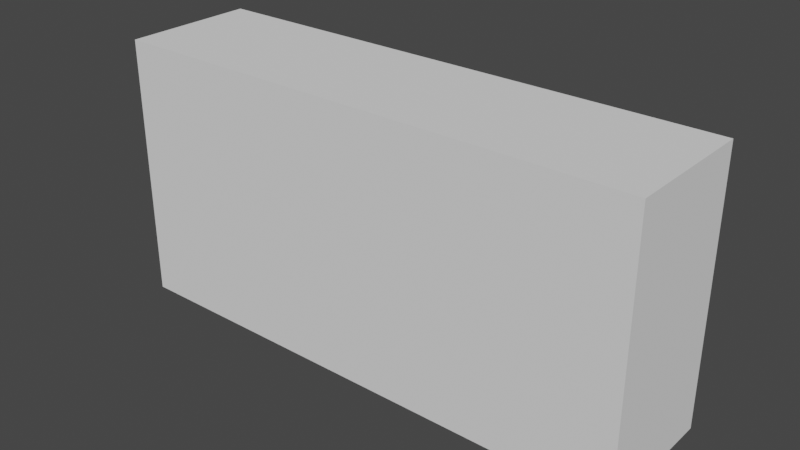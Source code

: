 # Source: 4x2x1.blend  (saved by Blender 5.2.45; exported with 4.5.12 LTS)
import bpy
from mathutils import Matrix  # noqa: F401  (used for matrix-valued properties, if any)

bpy.ops.wm.read_factory_settings(use_empty=True)
scene = bpy.context.scene
scene.name = 'Scene'

# ---- collections
col_collection = bpy.data.collections.new('Collection'); scene.collection.children.link(col_collection)

# ---- world
world_world = bpy.data.worlds.new('World'); scene.world = world_world
world_world.use_nodes = True; world_world.node_tree.nodes.clear()
_N = world_world.node_tree.nodes; _L = world_world.node_tree.links
n0 = _N.new('ShaderNodeOutputWorld'); n0.name = 'World Output'; n0.location = (300, 300)
n1 = _N.new('ShaderNodeBackground'); n1.name = 'Background'; n1.location = (10, 300)
n1.inputs[0].default_value = (0.05088, 0.05088, 0.05088, 1.0)
_L.new(n1.outputs[0], n0.inputs[0])
n0.is_active_output = True
world_world.color = (0.05088, 0.05088, 0.05088)
world_world.use_sun_shadow = False
world_world.sun_shadow_jitter_overblur = 0.0

# ---- meshes
me_cube = bpy.data.meshes.new('Cube')
me_cube.from_pydata([(-2.0, -0.5, -1.0), (-2.0, -0.5, 1.0), (-2.0, 0.5, -1.0), (-2.0, 0.5, 1.0), (2.0, -0.5, -1.0), (2.0, -0.5, 1.0), (2.0, 0.5, -1.0), (2.0, 0.5, 1.0)], [], [(0, 1, 3, 2), (2, 3, 7, 6), (6, 7, 5, 4), (4, 5, 1, 0), (2, 6, 4, 0), (7, 3, 1, 5)])
_uv = me_cube.uv_layers.new(name='UVMap')
_uv.uv.foreach_set('vector', [0.375, 0.0, 0.625, 0.0, 0.625, 0.25, 0.375, 0.25, 0.375, 0.25, 0.625, 0.25, 0.625, 0.5, 0.375, 0.5, 0.375, 0.5, 0.625, 0.5, 0.625, 0.75, 0.375, 0.75, 0.375, 0.75, 0.625, 0.75, 0.625, 1.0, 0.375, 1.0, 0.125, 0.5, 0.375, 0.5, 0.375, 0.75, 0.125, 0.75, 0.625, 0.5, 0.875, 0.5, 0.875, 0.75, 0.625, 0.75])
me_cube.update()

# ---- objects
ob_cube = bpy.data.objects.new('Cube', me_cube)

# ---- transforms, parenting, visibility, modifiers, constraints
ob_cube.location = (0.0, 0.0, 0.0)

# ---- collection membership
col_collection.objects.link(ob_cube)

# ---- scene / render settings (as saved in the file)
scene.frame_start = 1; scene.frame_end = 250; scene.frame_set(1)
scene.render.engine = 'BLENDER_EEVEE_NEXT'
scene.render.bake_bias = 0.0
scene.render.bake_samples = 0
scene.cycles.sampling_pattern = 'TABULATED_SOBOL'
scene.cycles.use_light_tree = False
scene.eevee.fast_gi_thickness_near = 0.1
scene.eevee.fast_gi_thickness_far = 0.0
scene.view_settings.view_transform = 'Filmic'
bpy.context.view_layer.update()

# ---- added for rendering (the .blend has no active camera and no usable light): camera, sun
cam_auto = bpy.data.cameras.new('AutoCamera')
cam_auto.lens = 50.0
cam_auto.sensor_width = 36.0
cam_auto.clip_end = 1000.0
ob_auto_camera = bpy.data.objects.new('AutoCamera', cam_auto)
scene.collection.objects.link(ob_auto_camera)
ob_auto_camera.location = (4.23991, -5.08789, 3.39193)
ob_auto_camera.rotation_euler = (1.09748, -7.21219e-08, 0.694738)
scene.camera = ob_auto_camera
light_auto_sun = bpy.data.lights.new('AutoSun', 'SUN')
light_auto_sun.energy = 3.0
light_auto_sun.angle = 0.0523599
ob_auto_sun = bpy.data.objects.new('AutoSun', light_auto_sun)
scene.collection.objects.link(ob_auto_sun)
ob_auto_sun.rotation_euler = (0.872665, 0.174533, 0.523599)
bpy.context.view_layer.update()
